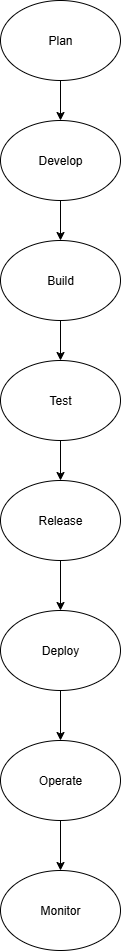

The diagram above was exported from draw.io. Its source (the exported page's mxGraphModel, read from the mxfile embedded in the PNG):
<mxGraphModel dx="962" dy="526" grid="1" gridSize="10" guides="1" tooltips="1" connect="1" arrows="1" fold="1" page="1" pageScale="1" pageWidth="850" pageHeight="1100" math="0" shadow="0">
  <root>
    <mxCell id="0" />
    <mxCell id="1" parent="0" />
    <mxCell id="AkpUbMvlK5krzDB6Juy9-1" value="Plan" style="ellipse;whiteSpace=wrap;html=1;" vertex="1" parent="1">
      <mxGeometry x="360" y="40" width="120" height="80" as="geometry" />
    </mxCell>
    <mxCell id="AkpUbMvlK5krzDB6Juy9-2" value="" style="endArrow=classic;html=1;rounded=0;exitX=0.5;exitY=1;exitDx=0;exitDy=0;" edge="1" parent="1" source="AkpUbMvlK5krzDB6Juy9-1">
      <mxGeometry width="50" height="50" relative="1" as="geometry">
        <mxPoint x="400" y="320" as="sourcePoint" />
        <mxPoint x="420" y="160" as="targetPoint" />
      </mxGeometry>
    </mxCell>
    <mxCell id="AkpUbMvlK5krzDB6Juy9-3" value="Develop" style="ellipse;whiteSpace=wrap;html=1;" vertex="1" parent="1">
      <mxGeometry x="360" y="160" width="120" height="80" as="geometry" />
    </mxCell>
    <mxCell id="AkpUbMvlK5krzDB6Juy9-4" style="edgeStyle=orthogonalEdgeStyle;rounded=0;orthogonalLoop=1;jettySize=auto;html=1;exitX=0.5;exitY=1;exitDx=0;exitDy=0;" edge="1" parent="1" source="AkpUbMvlK5krzDB6Juy9-3" target="AkpUbMvlK5krzDB6Juy9-3">
      <mxGeometry relative="1" as="geometry" />
    </mxCell>
    <mxCell id="AkpUbMvlK5krzDB6Juy9-6" value="" style="endArrow=classic;html=1;rounded=0;exitX=0.5;exitY=1;exitDx=0;exitDy=0;" edge="1" parent="1" source="AkpUbMvlK5krzDB6Juy9-3">
      <mxGeometry width="50" height="50" relative="1" as="geometry">
        <mxPoint x="400" y="320" as="sourcePoint" />
        <mxPoint x="420" y="280" as="targetPoint" />
      </mxGeometry>
    </mxCell>
    <mxCell id="AkpUbMvlK5krzDB6Juy9-7" value="Build" style="ellipse;whiteSpace=wrap;html=1;" vertex="1" parent="1">
      <mxGeometry x="360" y="280" width="120" height="80" as="geometry" />
    </mxCell>
    <mxCell id="AkpUbMvlK5krzDB6Juy9-8" value="" style="endArrow=classic;html=1;rounded=0;exitX=0.5;exitY=1;exitDx=0;exitDy=0;" edge="1" parent="1" source="AkpUbMvlK5krzDB6Juy9-7">
      <mxGeometry width="50" height="50" relative="1" as="geometry">
        <mxPoint x="400" y="670" as="sourcePoint" />
        <mxPoint x="420" y="400" as="targetPoint" />
      </mxGeometry>
    </mxCell>
    <mxCell id="AkpUbMvlK5krzDB6Juy9-9" value="Test" style="ellipse;whiteSpace=wrap;html=1;" vertex="1" parent="1">
      <mxGeometry x="360" y="400" width="120" height="80" as="geometry" />
    </mxCell>
    <mxCell id="AkpUbMvlK5krzDB6Juy9-10" value="" style="endArrow=classic;html=1;rounded=0;exitX=0.5;exitY=1;exitDx=0;exitDy=0;" edge="1" parent="1" source="AkpUbMvlK5krzDB6Juy9-9">
      <mxGeometry width="50" height="50" relative="1" as="geometry">
        <mxPoint x="400" y="670" as="sourcePoint" />
        <mxPoint x="420" y="520" as="targetPoint" />
      </mxGeometry>
    </mxCell>
    <mxCell id="AkpUbMvlK5krzDB6Juy9-11" value="Release" style="ellipse;whiteSpace=wrap;html=1;" vertex="1" parent="1">
      <mxGeometry x="360" y="520" width="120" height="80" as="geometry" />
    </mxCell>
    <mxCell id="AkpUbMvlK5krzDB6Juy9-12" value="" style="endArrow=classic;html=1;rounded=0;exitX=0.5;exitY=1;exitDx=0;exitDy=0;entryX=0.5;entryY=0;entryDx=0;entryDy=0;" edge="1" parent="1" source="AkpUbMvlK5krzDB6Juy9-11" target="AkpUbMvlK5krzDB6Juy9-13">
      <mxGeometry width="50" height="50" relative="1" as="geometry">
        <mxPoint x="400" y="860" as="sourcePoint" />
        <mxPoint x="420" y="640" as="targetPoint" />
      </mxGeometry>
    </mxCell>
    <mxCell id="AkpUbMvlK5krzDB6Juy9-13" value="Deploy" style="ellipse;whiteSpace=wrap;html=1;" vertex="1" parent="1">
      <mxGeometry x="360" y="650" width="120" height="80" as="geometry" />
    </mxCell>
    <mxCell id="AkpUbMvlK5krzDB6Juy9-14" value="" style="endArrow=classic;html=1;rounded=0;exitX=0.5;exitY=1;exitDx=0;exitDy=0;" edge="1" parent="1" source="AkpUbMvlK5krzDB6Juy9-13">
      <mxGeometry width="50" height="50" relative="1" as="geometry">
        <mxPoint x="400" y="860" as="sourcePoint" />
        <mxPoint x="420" y="780" as="targetPoint" />
      </mxGeometry>
    </mxCell>
    <mxCell id="AkpUbMvlK5krzDB6Juy9-15" value="Operate" style="ellipse;whiteSpace=wrap;html=1;" vertex="1" parent="1">
      <mxGeometry x="360" y="780" width="120" height="80" as="geometry" />
    </mxCell>
    <mxCell id="AkpUbMvlK5krzDB6Juy9-17" value="" style="endArrow=classic;html=1;rounded=0;exitX=0.5;exitY=1;exitDx=0;exitDy=0;" edge="1" parent="1" source="AkpUbMvlK5krzDB6Juy9-15" target="AkpUbMvlK5krzDB6Juy9-18">
      <mxGeometry width="50" height="50" relative="1" as="geometry">
        <mxPoint x="400" y="870" as="sourcePoint" />
        <mxPoint x="420" y="900" as="targetPoint" />
      </mxGeometry>
    </mxCell>
    <mxCell id="AkpUbMvlK5krzDB6Juy9-18" value="Monitor" style="ellipse;whiteSpace=wrap;html=1;" vertex="1" parent="1">
      <mxGeometry x="360" y="910" width="120" height="80" as="geometry" />
    </mxCell>
  </root>
</mxGraphModel>